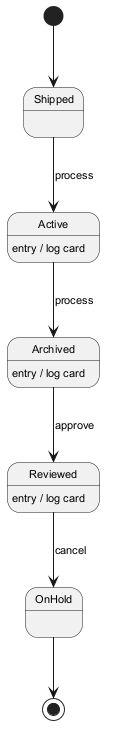

The diagram above was rendered by PlantUML. Its source (embedded in the PNG):
@startuml
skinparam backgroundColor #FFFFFF
skinparam classBackgroundColor #F3E5F5
skinparam classBorderColor #6A1B9A
skinparam defaultFontSize 11
[*] --> Shipped
Shipped --> Active : process
Active --> Archived : process
Active : entry / log card
Archived --> Reviewed : approve
Archived : entry / log card
Reviewed --> OnHold : cancel
Reviewed : entry / log card
OnHold --> [*]
@enduml